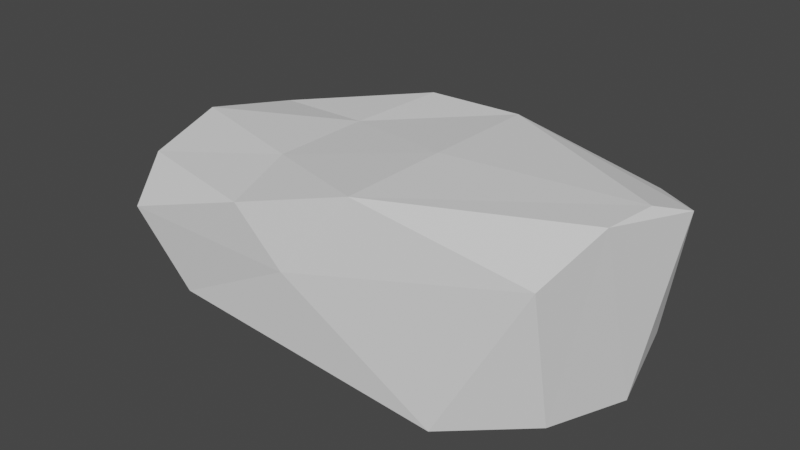 # Source: RiverRock2.blend  (saved by Blender 2.80.75; exported with 4.5.12 LTS)
import bpy
from mathutils import Matrix  # noqa: F401  (used for matrix-valued properties, if any)

bpy.ops.wm.read_factory_settings(use_empty=True)
scene = bpy.context.scene
scene.name = 'Scene'

# ---- collections
col_collection = bpy.data.collections.new('Collection'); scene.collection.children.link(col_collection)

# ---- world
world_world = bpy.data.worlds.new('World'); scene.world = world_world
world_world.use_nodes = True; world_world.node_tree.nodes.clear()
_N = world_world.node_tree.nodes; _L = world_world.node_tree.links
n0 = _N.new('ShaderNodeOutputWorld'); n0.name = 'World Output'; n0.location = (300, 300)
n1 = _N.new('ShaderNodeBackground'); n1.name = 'Background'; n1.location = (10, 300)
n1.inputs[0].default_value = (0.05088, 0.05088, 0.05088, 1.0)
_L.new(n1.outputs[0], n0.inputs[0])
n0.is_active_output = True
world_world.color = (0.05088, 0.05088, 0.05088)
world_world.use_sun_shadow = False
world_world.sun_shadow_jitter_overblur = 0.0

# ---- meshes
me_icosphere = bpy.data.meshes.new('Icosphere')
me_icosphere.from_pydata([(1.198, 0.0, -0.6388), (1.921, -0.5257, -0.4472), (-0.2764, -0.7506, -0.4472), (-0.8944, 0.0, -0.4472), (-0.2764, 0.8506, -0.4472), (1.921, 0.5257, -0.4472), (-0.7236, -0.5257, 0.1966), (-0.7236, 0.5257, 0.1966), (2.064, 0.0, 0.5292), (0.894, -0.03352, 0.4717), (-0.1625, -0.5, -0.6313), (1.623, -0.309, -0.6313), (1.461, -0.809, -0.5257), (2.048, 0.0, -0.5257), (1.623, 0.309, -0.6313), (-0.5257, 0.0, -0.6313), (-0.6882, -0.5, -0.5257), (-0.1625, 0.5, -0.6313), (-0.6882, 0.5, -0.5257), (1.461, 0.809, -0.5257), (2.026, -0.309, 0.5292), (2.149, 0.2576, 0.4328), (0.4974, -0.7829, -0.03493), (1.924, -0.696, 0.3435), (-0.9511, -0.309, -0.0008359), (-0.5878, -0.809, -0.0008359), (-0.4211, 0.6737, 0.003454), (-0.9511, 0.309, -0.0008359), (1.838, 0.5461, 0.3476), (0.912, 0.7882, 0.2727), (0.8658, -0.6768, 0.4545), (0.2189, -0.809, 0.2751), (-0.8506, 0.0, 0.2751), (0.21, 0.7986, 0.3922), (0.8658, 0.717, 0.4434), (0.05645, -0.309, 0.3217), (0.05645, 0.309, 0.3217)], [], [(0, 11, 10), (1, 11, 13), (0, 10, 15), (0, 15, 17), (0, 17, 14), (1, 13, 20), (2, 12, 22), (3, 16, 24), (4, 18, 26), (5, 19, 28), (1, 20, 23), (2, 22, 25), (3, 24, 27), (4, 26, 33, 29), (5, 28, 21), (6, 31, 35), (7, 32, 36), (8, 34, 9), (34, 36, 9), (34, 33, 36), (33, 7, 36), (36, 35, 9), (36, 32, 35), (32, 6, 35), (35, 30, 9), (35, 31, 30), (30, 8, 9), (21, 34, 8), (21, 28, 34), (26, 7, 33), (27, 32, 7), (27, 24, 32), (24, 6, 32), (25, 31, 6), (25, 22, 31), (23, 20, 30), (20, 8, 30), (28, 19, 29), (19, 4, 29), (26, 27, 7), (26, 18, 27), (18, 3, 27), (24, 25, 6), (24, 16, 25), (16, 2, 25), (22, 12, 23), (12, 1, 23), (20, 13, 21, 8), (13, 5, 21), (14, 19, 5), (14, 17, 19), (17, 4, 19), (17, 18, 4), (17, 15, 18), (15, 3, 18), (15, 16, 3), (15, 10, 16), (10, 2, 16), (13, 14, 5), (13, 11, 14), (11, 0, 14), (10, 12, 2), (10, 11, 12), (11, 1, 12), (31, 22, 30), (30, 22, 23), (34, 28, 29), (34, 29, 33)])
_uv = me_icosphere.uv_layers.new(name='UVMap')
_uv.uv.foreach_set('vector', [0.1945, 0.1815, 0.2594, 0.09685, 0.3166, 0.4434, 0.3018, 0.03962, 0.2594, 0.09685, 0.1855, 0.01722, 0.1945, 0.1815, 0.3166, 0.4434, 0.2086, 0.5173, 0.1945, 0.1815, 0.2086, 0.5173, 0.09461, 0.4497, 0.1945, 0.1815, 0.09461, 0.4497, 0.1223, 0.1007, 0.2341, 0.7931, 0.1206, 0.829, 0.139, 0.6153, 0.6799, 0.9048, 0.6446, 0.5676, 0.7637, 0.7503, 0.8819, 0.3915, 0.7737, 0.4146, 0.7937, 0.3317, 0.4622, 0.1234, 0.4747, 0.05077, 0.5721, 0.1113, 0.4017, 0.5534, 0.388, 0.456, 0.5751, 0.557, 0.2341, 0.7931, 0.139, 0.6153, 0.2341, 0.6353, 0.6799, 0.9048, 0.7637, 0.7503, 0.7831, 0.9616, 0.8819, 0.3915, 0.7937, 0.3317, 0.9273, 0.3022, 0.4622, 0.1234, 0.5721, 0.1113, 0.629, 0.2393, 0.5798, 0.3714, 0.4017, 0.5534, 0.5751, 0.557, 0.5956, 0.6259, 0.7323, 0.2913, 0.6482, 0.2249, 0.7571, 0.2042, 0.9595, 0.2412, 0.8445, 0.2614, 0.8906, 0.1748, 0.7729, 0.01208, 0.9563, 0.07708, 0.7921, 0.1059, 0.9563, 0.07708, 0.8906, 0.1748, 0.7921, 0.1059, 0.9563, 0.07708, 0.9898, 0.1282, 0.8906, 0.1748, 0.9898, 0.1282, 0.9595, 0.2412, 0.8906, 0.1748, 0.8906, 0.1748, 0.7571, 0.2042, 0.7921, 0.1059, 0.8906, 0.1748, 0.8445, 0.2614, 0.7571, 0.2042, 0.8445, 0.2614, 0.7323, 0.2913, 0.7571, 0.2042, 0.7571, 0.2042, 0.6546, 0.1416, 0.7921, 0.1059, 0.7571, 0.2042, 0.6482, 0.2249, 0.6546, 0.1416, 0.6546, 0.1416, 0.7729, 0.01208, 0.7921, 0.1059, 0.5956, 0.6259, 0.6213, 0.3686, 0.6306, 0.6182, 0.5956, 0.6259, 0.5751, 0.557, 0.6213, 0.3686, 0.5721, 0.1113, 0.6306, 0.06167, 0.629, 0.2393, 0.9273, 0.3022, 0.8445, 0.2614, 0.9595, 0.2412, 0.9273, 0.3022, 0.7937, 0.3317, 0.8445, 0.2614, 0.7937, 0.3317, 0.7323, 0.2913, 0.8445, 0.2614, 0.7831, 0.9616, 0.8358, 0.8017, 0.8252, 0.9838, 0.7831, 0.9616, 0.7637, 0.7503, 0.8358, 0.8017, 0.8315, 0.4679, 0.8673, 0.4429, 0.8673, 0.6728, 0.7069, 0.02944, 0.7729, 0.01208, 0.6546, 0.1416, 0.5751, 0.557, 0.388, 0.456, 0.5798, 0.3714, 0.388, 0.456, 0.4622, 0.1234, 0.5798, 0.3714, 0.5721, 0.1113, 0.6053, 0.01823, 0.6306, 0.06167, 0.5721, 0.1113, 0.4747, 0.05077, 0.6053, 0.01823, 0.9898, 0.3669, 0.8819, 0.3915, 0.9273, 0.3022, 0.7937, 0.3317, 0.6784, 0.33, 0.7323, 0.2913, 0.7937, 0.3317, 0.7737, 0.4146, 0.6784, 0.33, 0.664, 0.9837, 0.6799, 0.9048, 0.7831, 0.9616, 0.7637, 0.7503, 0.6446, 0.5676, 0.8315, 0.4679, 0.6446, 0.5676, 0.6539, 0.4748, 0.8315, 0.4679, 0.139, 0.6153, 0.1206, 0.829, 0.01761, 0.6563, 0.07117, 0.6279, 0.1206, 0.829, 0.006818, 0.8374, 0.01761, 0.6563, 0.1223, 0.1007, 0.01077, 0.1368, 0.06847, 0.04622, 0.1223, 0.1007, 0.09461, 0.4497, 0.01077, 0.1368, 0.09461, 0.4497, 0.01449, 0.4763, 0.01077, 0.1368, 0.09461, 0.4497, 0.09709, 0.5534, 0.01449, 0.4763, 0.09461, 0.4497, 0.2086, 0.5173, 0.09709, 0.5534, 0.2086, 0.5173, 0.2084, 0.5914, 0.09709, 0.5534, 0.2086, 0.5173, 0.319, 0.5471, 0.2084, 0.5914, 0.2086, 0.5173, 0.3166, 0.4434, 0.319, 0.5471, 0.3166, 0.4434, 0.3699, 0.4663, 0.319, 0.5471, 0.1855, 0.01722, 0.1223, 0.1007, 0.06847, 0.04622, 0.1855, 0.01722, 0.2594, 0.09685, 0.1223, 0.1007, 0.2594, 0.09685, 0.1945, 0.1815, 0.1223, 0.1007, 0.3166, 0.4434, 0.3699, 0.1266, 0.3699, 0.4663, 0.3166, 0.4434, 0.2594, 0.09685, 0.3699, 0.1266, 0.2594, 0.09685, 0.3018, 0.03962, 0.3699, 0.1266, 0.8358, 0.8017, 0.7637, 0.7503, 0.8673, 0.6728, 0.8673, 0.6728, 0.7637, 0.7503, 0.8315, 0.4679, 0.6213, 0.3686, 0.5751, 0.557, 0.5798, 0.3714, 0.6213, 0.3686, 0.5798, 0.3714, 0.629, 0.2393])
me_icosphere.use_remesh_preserve_volume = False
me_icosphere.use_remesh_preserve_attributes = False
me_icosphere.use_mirror_vertex_groups = False
me_icosphere.update()

# ---- objects
ob_icosphere = bpy.data.objects.new('Icosphere', me_icosphere)

# ---- transforms, parenting, visibility, modifiers, constraints
ob_icosphere.location = (0.0, 0.0, 0.0)
ob_icosphere.lineart.crease_threshold = 0.0

# ---- collection membership
col_collection.objects.link(ob_icosphere)

# ---- scene / render settings (as saved in the file)
scene.frame_start = 1; scene.frame_end = 250; scene.frame_set(1)
scene.render.engine = 'BLENDER_EEVEE_NEXT'
scene.cycles.use_denoising = False
scene.cycles.samples = 128
scene.cycles.sampling_pattern = 'TABULATED_SOBOL'
scene.cycles.use_adaptive_sampling = False
scene.cycles.use_light_tree = False
scene.view_settings.view_transform = 'Filmic'
bpy.context.view_layer.update()

# ---- added for rendering (the .blend has no active camera and no usable light): camera, sun
cam_auto = bpy.data.cameras.new('AutoCamera')
cam_auto.lens = 50.0
cam_auto.sensor_width = 36.0
cam_auto.clip_end = 1000.0
ob_auto_camera = bpy.data.objects.new('AutoCamera', cam_auto)
scene.collection.objects.link(ob_auto_camera)
ob_auto_camera.location = (4.02683, -4.0928, 2.6876)
ob_auto_camera.rotation_euler = (1.09748, -7.21219e-08, 0.694738)
scene.camera = ob_auto_camera
light_auto_sun = bpy.data.lights.new('AutoSun', 'SUN')
light_auto_sun.energy = 3.0
light_auto_sun.angle = 0.0523599
ob_auto_sun = bpy.data.objects.new('AutoSun', light_auto_sun)
scene.collection.objects.link(ob_auto_sun)
ob_auto_sun.rotation_euler = (0.872665, 0.174533, 0.523599)
bpy.context.view_layer.update()

